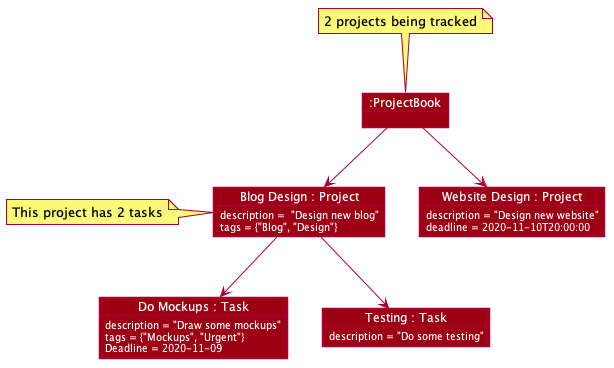

The diagram above was rendered by PlantUML. Its source (embedded in the PNG):
@startuml








skinparam BackgroundColor #FFFFFFF

skinparam Shadowing false

skinparam Class {
    FontColor #FFFFFF
    BorderThickness 1
    BorderColor #FFFFFF
    StereotypeFontColor #FFFFFF
    FontName Arial
}

skinparam Actor {
    BorderColor #000000
    Color #000000
    FontName Arial
}

skinparam Sequence {
    MessageAlign center
    BoxFontSize 15
    BoxPadding 0
    BoxFontColor #FFFFFF
    FontName Arial
}

skinparam Participant {
    FontColor #FFFFFFF
    Padding 20
}

skinparam ClassAttribute {
    FontColor #FFFFFF
    StereotypeFontColor #FFFFFF
    FontName Arial
}


skinparam Object {
    FontColor #FFFFFF
    AttributeFontColor #FFFFFF
    BackgroundColor #9D0012
}

skinparam MinClassWidth 50
skinparam ParticipantPadding 10
skinparam Shadowing false
skinparam DefaultTextAlignment center
skinparam packageStyle Rectangle

hide footbox
hide circle

object "Blog Design : Project" as BlogProject {
    description =  "Design new blog"
    tags = {"Blog", "Design"}
}
note left: This project has 2 tasks

object "Website Design : Project" as WebsiteProject {
    description = "Design new website"
    deadline = 2020-11-10T20:00:00
}

object "Do Mockups : Task" as MockupsTask {
    description = "Draw some mockups"
    tags = {"Mockups", "Urgent"}
    Deadline = 2020-11-09
}
object "Testing : Task" as TestingTask {
    description = "Do some testing"
}

object ":ProjectBook" as ProjectBook
note top: 2 projects being tracked

ProjectBook --> BlogProject
ProjectBook --> WebsiteProject

BlogProject --> MockupsTask
BlogProject --> TestingTask
@enduml